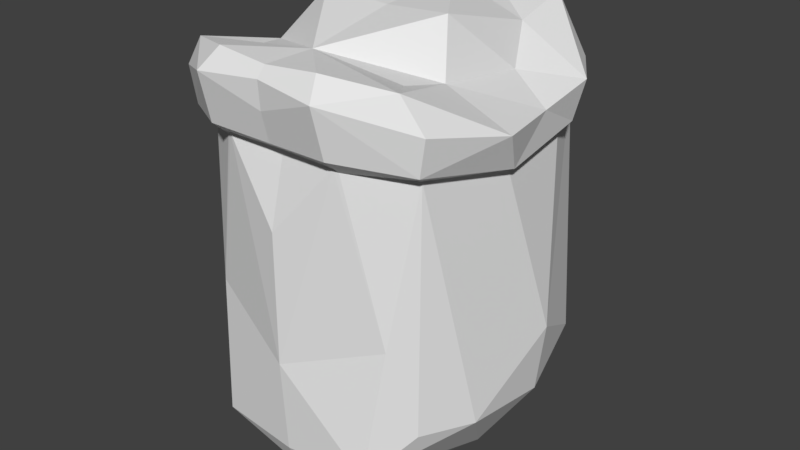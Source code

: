 # Source: Flour.blend  (saved by Blender 2.77.0; exported with 4.5.12 LTS)
import bpy
from mathutils import Matrix  # noqa: F401  (used for matrix-valued properties, if any)

bpy.ops.wm.read_factory_settings(use_empty=True)
scene = bpy.context.scene
scene.name = 'Scene'

# ---- collections
col_collection_1 = bpy.data.collections.new('Collection 1'); scene.collection.children.link(col_collection_1)

# ---- world
world_world = bpy.data.worlds.new('World'); scene.world = world_world
world_world.color = (0.05088, 0.05088, 0.05088)
world_world.use_sun_shadow = False
world_world.sun_shadow_jitter_overblur = 0.0
world_world.cycles.sampling_method = 'MANUAL'

# ---- meshes
me_cylinder_008 = bpy.data.meshes.new('Cylinder.008')
me_cylinder_008.from_pydata([(4.974, 16.87, 21.04), (7.941, -16.1, -40.5), (9.422, -24.51, 11.34), (7.852, -23.65, 21.4), (9.216, -26.3, 18.61), (6.571, 24.08, -36.81), (12.48, -22.45, -33.93), (15.54, -0.8609, -38.76), (10.38, 13.04, 19.44), (14.66, 13.48, -35.49), (9.363, 23.33, 21.11), (7.299, 26.26, -30.3), (12.12, -13.56, 18.06), (16.31, -19.42, 19.79), (21.79, 3.579, -29.21), (13.8, -7.919, 17.15), (18.71, -18.79, 9.915), (6.027, 26.73, 15.75), (18.62, 16.37, -26.11), (17.73, -17.43, -27.37), (21.36, -9.803, -27.72), (14.43, 5.791, 15.47), (19.67, -18.99, 15.18), (14.57, -20.03, -14.58), (10.96, 23.66, -14.52), (23.11, 3.512, -18.59), (23.24, -7.319, 12.77), (14.54, 23.05, 12.8), (20.73, 13.09, 13.58), (19.85, 11.7, 7.966), (20.94, 3.384, 12.23), (21.61, -4.056, 7.022), (9.977, -2.679, 23.78), (8.894, 25.12, -23.43), (6.147, 24.38, 13.11), (13.82, 20.76, 10.32), (18.6, 10.31, 7.238), (20.09, -3.267, 6.659), (17.47, -16.75, 8.599), (9.35, -22.03, 9.198), (8.688, -22.27, 9.583), (-4.974, 16.87, 21.04), (-3.317e-08, 4.474, -42.56), (-7.941, -16.1, -40.5), (-9.422, -24.51, 11.34), (-3.317e-08, -24.39, -20.15), (-7.852, -23.65, 21.4), (-3.317e-08, 12.07, 23.78), (-9.216, -26.3, 18.61), (-3.317e-08, -23.53, -34.3), (-6.571, 24.08, -36.81), (-12.48, -22.45, -33.93), (-15.54, -0.8609, -38.76), (-3.317e-08, -16.05, 20.66), (-10.38, 13.04, 19.44), (-3.317e-08, 24.86, -17.59), (-14.66, 13.48, -35.49), (-9.363, 23.33, 21.11), (-7.299, 26.26, -30.3), (-12.12, -13.56, 18.06), (-16.31, -19.42, 19.79), (-21.79, 3.579, -29.21), (-13.8, -7.919, 17.15), (-18.71, -18.79, 9.915), (-6.027, 26.73, 15.75), (-18.62, 16.37, -26.11), (-17.73, -17.43, -27.37), (-21.36, -9.803, -27.72), (-14.43, 5.791, 15.47), (-19.67, -18.99, 15.18), (-14.57, -20.03, -14.58), (-10.96, 23.66, -14.52), (-23.11, 3.512, -18.59), (-23.24, -7.319, 12.77), (-14.54, 23.05, 12.8), (-20.73, 13.09, 13.58), (-19.85, 11.7, 7.966), (-20.94, 3.384, 12.23), (-21.61, -4.056, 7.022), (-9.977, -2.679, 23.78), (-8.894, 25.12, -23.43), (-6.147, 24.38, 13.11), (-13.82, 20.76, 10.32), (-18.6, 10.31, 7.238), (-20.09, -3.267, 6.659), (-17.47, -16.75, 8.599), (-9.35, -22.03, 9.198), (-8.688, -22.27, 9.583), (-3.317e-08, 24.99, -26.47), (-3.317e-08, 26.69, 15.97), (-3.317e-08, 6.546, -42.12), (-3.317e-08, -21.78, -27.63), (-3.317e-08, -21.19, -39.16), (-3.317e-08, 24.37, 13.21), (-3.317e-08, -24.33, -0.7907), (-3.317e-08, 16.3, 20.76), (-3.317e-08, 18.57, 21.27), (-3.317e-08, -24.99, 15.32), (-3.317e-08, 23.68, -37.47), (-3.317e-08, 12.1, 23.68), (-3.317e-08, -25.25, 19.31), (-3.317e-08, 16.91, 20.99), (-3.317e-08, 4.258, -42.53), (-3.317e-08, 26.11, 18.22), (-3.317e-08, -2.312, 23.05), (-3.317e-08, 12.87, 23.33), (-3.317e-08, -15.63, 20.72), (-3.317e-08, -23.9, 10.94), (-3.317e-08, -23.92, 20.77), (-3.317e-08, 24.47, 21.75), (-3.317e-08, -15.95, 20.6), (-3.317e-08, 11.71, 23.78), (-3.317e-08, -16.29, 20.64), (-3.317e-08, -10.3, -41.08), (-3.317e-08, -21.72, 9.434)], [], [(1, 92, 113), (42, 90, 98, 5), (7, 42, 5), (17, 89, 103), (9, 7, 5), (53, 32, 104, 106), (6, 1, 7), (13, 12, 53), (13, 53, 3), (10, 17, 103, 109), (6, 7, 20), (6, 45, 49), (16, 4, 2), (18, 9, 5), (18, 14, 9), (32, 15, 21), (22, 13, 4), (34, 24, 55), (23, 45, 6), (25, 14, 18), (10, 28, 27), (8, 21, 28), (30, 21, 15), (13, 26, 15), (38, 20, 25), (21, 30, 28), (30, 15, 26), (37, 25, 36), (37, 38, 25), (35, 27, 29, 36), (42, 1, 113, 102), (2, 4, 97, 107), (3, 108, 100, 4), (42, 7, 1), (6, 49, 92), (1, 6, 92), (40, 114, 94, 45), (8, 0, 105, 99), (4, 13, 3), (32, 111, 104), (32, 8, 99, 111), (53, 15, 32), (15, 53, 12), (9, 14, 7), (10, 0, 8), (11, 18, 5), (19, 6, 20), (20, 7, 14), (40, 45, 23, 39), (10, 27, 17), (19, 23, 6), (30, 31, 29, 28), (16, 22, 4), (33, 55, 24), (10, 8, 28), (34, 35, 24), (38, 16, 2, 39), (25, 20, 14), (12, 13, 15), (18, 11, 33), (13, 22, 26), (16, 26, 22), (27, 28, 29), (30, 26, 31), (26, 16, 31), (8, 32, 21), (11, 88, 55, 33), (24, 18, 33), (2, 107, 114, 40), (2, 40, 39), (23, 38, 39), (19, 38, 23), (19, 20, 38), (31, 16, 38, 37), (31, 37, 36, 29), (25, 35, 36), (18, 35, 25), (18, 24, 35), (17, 27, 35, 34), (112, 108, 3, 53), (93, 89, 17, 34), (109, 96, 0, 10), (55, 93, 34), (101, 95, 0), (96, 101, 0), (100, 97, 4), (98, 88, 11, 5), (95, 105, 0), (43, 113, 92), (42, 50, 98, 90), (45, 49, 91), (52, 50, 42), (64, 103, 89), (56, 50, 52), (53, 106, 104, 79), (51, 52, 43), (60, 53, 59), (60, 46, 53), (57, 109, 103, 64), (51, 67, 52), (51, 49, 45), (63, 44, 48), (65, 50, 56), (65, 56, 61), (79, 68, 62), (69, 48, 60), (81, 55, 71), (70, 51, 45), (72, 65, 61), (57, 74, 75), (54, 75, 68), (77, 62, 68), (60, 62, 73), (85, 72, 67), (68, 75, 77), (77, 73, 62), (84, 83, 72), (84, 72, 85), (82, 83, 76, 74), (42, 90, 102), (42, 102, 113, 43), (44, 107, 97, 48), (46, 48, 100, 108), (42, 43, 52), (51, 92, 49), (43, 92, 51), (87, 45, 94, 114), (54, 99, 105, 41), (48, 46, 60), (79, 104, 111), (79, 111, 99, 54), (53, 79, 62), (62, 59, 53), (56, 52, 61), (57, 54, 41), (58, 50, 65), (66, 67, 51), (67, 61, 52), (87, 86, 70, 45), (57, 64, 74), (66, 51, 70), (77, 75, 76, 78), (63, 48, 69), (80, 71, 55), (57, 75, 54), (81, 71, 82), (85, 86, 44, 63), (72, 61, 67), (59, 62, 60), (65, 80, 58), (60, 73, 69), (63, 69, 73), (74, 76, 75), (77, 78, 73), (73, 78, 63), (54, 68, 79), (58, 80, 55, 88), (71, 80, 65), (44, 87, 114, 107), (44, 86, 87), (70, 86, 85), (66, 70, 85), (66, 85, 67), (78, 84, 85, 63), (78, 76, 83, 84), (72, 83, 82), (65, 72, 82), (65, 82, 71), (64, 81, 82, 74), (112, 53, 46, 108), (93, 81, 64, 89), (109, 57, 41, 96), (110, 53, 112), (55, 81, 93), (99, 47, 105), (101, 41, 95), (96, 41, 101), (106, 53, 110), (111, 47, 99), (100, 48, 97), (98, 50, 58, 88), (95, 41, 105)])
_ca = me_cylinder_008.color_attributes.new('Col', 'BYTE_COLOR', 'CORNER')
_ca.data.foreach_set('color', [0.5647, 0.2195, 0.05951, 1.0, 0.5647, 0.2195, 0.05951, 1.0, 0.5647, 0.2195, 0.05951, 1.0, 0.5647, 0.2195, 0.05951, 1.0, 0.5647, 0.2195, 0.05951, 1.0, 0.5647, 0.2195, 0.05951, 1.0, 0.5647, 0.2195, 0.05951, 1.0, 0.5647, 0.2195, 0.05951, 1.0, 0.5647, 0.2195, 0.05951, 1.0, 0.5647, 0.2195, 0.05951, 1.0, 0.2086, 0.08022, 0.03689, 1.0, 0.2086, 0.08022, 0.03689, 1.0, 0.2086, 0.08022, 0.03689, 1.0, 0.5647, 0.2195, 0.05951, 1.0, 0.5647, 0.2195, 0.05951, 1.0, 0.5647, 0.2195, 0.05951, 1.0, 0.9047, 0.9047, 0.9047, 1.0, 0.9047, 0.9047, 0.9047, 1.0, 0.9047, 0.9047, 0.9047, 1.0, 0.9047, 0.9047, 0.9047, 1.0, 0.5647, 0.2195, 0.05951, 1.0, 0.5647, 0.2195, 0.05951, 1.0, 0.5647, 0.2195, 0.05951, 1.0, 0.2086, 0.08022, 0.03689, 1.0, 0.2086, 0.08022, 0.03689, 1.0, 0.2086, 0.08022, 0.03689, 1.0, 0.2086, 0.08022, 0.03689, 1.0, 0.2086, 0.08022, 0.03689, 1.0, 0.2086, 0.08022, 0.03689, 1.0, 0.2086, 0.08022, 0.03689, 1.0, 0.2086, 0.08022, 0.03689, 1.0, 0.2086, 0.08022, 0.03689, 1.0, 0.2086, 0.08022, 0.03689, 1.0, 0.5647, 0.2195, 0.05951, 1.0, 0.5647, 0.2195, 0.05951, 1.0, 0.5647, 0.2195, 0.05951, 1.0, 0.5647, 0.2195, 0.05951, 1.0, 0.5647, 0.2195, 0.05951, 1.0, 0.5647, 0.2195, 0.05951, 1.0, 0.2086, 0.08022, 0.03689, 1.0, 0.2086, 0.08022, 0.03689, 1.0, 0.2086, 0.08022, 0.03689, 1.0, 0.5647, 0.2195, 0.05951, 1.0, 0.5647, 0.2195, 0.05951, 1.0, 0.5647, 0.2195, 0.05951, 1.0, 0.5647, 0.2195, 0.05951, 1.0, 0.5647, 0.2195, 0.05951, 1.0, 0.5647, 0.2195, 0.05951, 1.0, 0.9047, 0.9047, 0.9047, 1.0, 0.9047, 0.9047, 0.9047, 1.0, 0.9047, 0.9047, 0.9047, 1.0, 0.2086, 0.08022, 0.03689, 1.0, 0.2086, 0.08022, 0.03689, 1.0, 0.2086, 0.08022, 0.03689, 1.0, 0.5647, 0.2195, 0.05951, 1.0, 0.5647, 0.2195, 0.05951, 1.0, 0.5647, 0.2195, 0.05951, 1.0, 0.5647, 0.2195, 0.05951, 1.0, 0.5647, 0.2195, 0.05951, 1.0, 0.5647, 0.2195, 0.05951, 1.0, 0.5647, 0.2195, 0.05951, 1.0, 0.5647, 0.2195, 0.05951, 1.0, 0.5647, 0.2195, 0.05951, 1.0, 0.2086, 0.08022, 0.03689, 1.0, 0.2086, 0.08022, 0.03689, 1.0, 0.2086, 0.08022, 0.03689, 1.0, 0.2086, 0.08022, 0.03689, 1.0, 0.2086, 0.08022, 0.03689, 1.0, 0.2086, 0.08022, 0.03689, 1.0, 0.2086, 0.08022, 0.03689, 1.0, 0.2086, 0.08022, 0.03689, 1.0, 0.2086, 0.08022, 0.03689, 1.0, 0.2086, 0.08022, 0.03689, 1.0, 0.2086, 0.08022, 0.03689, 1.0, 0.2086, 0.08022, 0.03689, 1.0, 0.5647, 0.2195, 0.05951, 1.0, 0.5647, 0.2195, 0.05951, 1.0, 0.5647, 0.2195, 0.05951, 1.0, 0.2086, 0.08022, 0.03689, 1.0, 0.2086, 0.08022, 0.03689, 1.0, 0.2086, 0.08022, 0.03689, 1.0, 0.2086, 0.08022, 0.03689, 1.0, 0.2086, 0.08022, 0.03689, 1.0, 0.2086, 0.08022, 0.03689, 1.0, 0.5647, 0.2195, 0.05951, 1.0, 0.5647, 0.2195, 0.05951, 1.0, 0.5647, 0.2195, 0.05951, 1.0, 0.5647, 0.2195, 0.05951, 1.0, 0.5647, 0.2195, 0.05951, 1.0, 0.5647, 0.2195, 0.05951, 1.0, 0.2086, 0.08022, 0.03689, 1.0, 0.2086, 0.08022, 0.03689, 1.0, 0.2086, 0.08022, 0.03689, 1.0, 0.2086, 0.08022, 0.03689, 1.0, 0.5647, 0.2195, 0.05951, 1.0, 0.5647, 0.2195, 0.05951, 1.0, 0.5647, 0.2195, 0.05951, 1.0, 0.5647, 0.2195, 0.05951, 1.0, 0.2086, 0.08022, 0.03689, 1.0, 0.2086, 0.08022, 0.03689, 1.0, 0.2086, 0.08022, 0.03689, 1.0, 0.2086, 0.08022, 0.03689, 1.0, 0.2086, 0.08022, 0.03689, 1.0, 0.2086, 0.08022, 0.03689, 1.0, 0.2086, 0.08022, 0.03689, 1.0, 0.2086, 0.08022, 0.03689, 1.0, 0.5647, 0.2195, 0.05951, 1.0, 0.5647, 0.2195, 0.05951, 1.0, 0.5647, 0.2195, 0.05951, 1.0, 0.5647, 0.2195, 0.05951, 1.0, 0.5647, 0.2195, 0.05951, 1.0, 0.5647, 0.2195, 0.05951, 1.0, 0.5647, 0.2195, 0.05951, 1.0, 0.5647, 0.2195, 0.05951, 1.0, 0.5647, 0.2195, 0.05951, 1.0, 0.5647, 0.2195, 0.05951, 1.0, 0.5647, 0.2195, 0.05951, 1.0, 0.5647, 0.2195, 0.05951, 1.0, 0.5647, 0.2195, 0.05951, 1.0, 0.9047, 0.9047, 0.9047, 1.0, 0.9047, 0.9047, 0.9047, 1.0, 0.9047, 0.9047, 0.9047, 1.0, 0.9047, 0.9047, 0.9047, 1.0, 0.2086, 0.08022, 0.03689, 1.0, 0.2086, 0.08022, 0.03689, 1.0, 0.2086, 0.08022, 0.03689, 1.0, 0.9047, 0.9047, 0.9047, 1.0, 0.9047, 0.9047, 0.9047, 1.0, 0.9047, 0.9047, 0.9047, 1.0, 0.9047, 0.9047, 0.9047, 1.0, 0.9047, 0.9047, 0.9047, 1.0, 0.9047, 0.9047, 0.9047, 1.0, 0.9047, 0.9047, 0.9047, 1.0, 0.9047, 0.9047, 0.9047, 1.0, 0.9047, 0.9047, 0.9047, 1.0, 0.9047, 0.9047, 0.9047, 1.0, 0.9047, 0.9047, 0.9047, 1.0, 0.9047, 0.9047, 0.9047, 1.0, 0.9047, 0.9047, 0.9047, 1.0, 0.5647, 0.2195, 0.05951, 1.0, 0.5647, 0.2195, 0.05951, 1.0, 0.5647, 0.2195, 0.05951, 1.0, 0.2086, 0.08022, 0.03689, 1.0, 0.2086, 0.08022, 0.03689, 1.0, 0.2086, 0.08022, 0.03689, 1.0, 0.5647, 0.2195, 0.05951, 1.0, 0.5647, 0.2195, 0.05951, 1.0, 0.5647, 0.2195, 0.05951, 1.0, 0.5647, 0.2195, 0.05951, 1.0, 0.5647, 0.2195, 0.05951, 1.0, 0.5647, 0.2195, 0.05951, 1.0, 0.5647, 0.2195, 0.05951, 1.0, 0.5647, 0.2195, 0.05951, 1.0, 0.5647, 0.2195, 0.05951, 1.0, 0.5647, 0.2195, 0.05951, 1.0, 0.5647, 0.2195, 0.05951, 1.0, 0.5647, 0.2195, 0.05951, 1.0, 0.5647, 0.2195, 0.05951, 1.0, 0.2086, 0.08022, 0.03689, 1.0, 0.2086, 0.08022, 0.03689, 1.0, 0.2086, 0.08022, 0.03689, 1.0, 0.5647, 0.2195, 0.05951, 1.0, 0.5647, 0.2195, 0.05951, 1.0, 0.5647, 0.2195, 0.05951, 1.0, 0.2086, 0.08022, 0.03689, 1.0, 0.2086, 0.08022, 0.03689, 1.0, 0.2086, 0.08022, 0.03689, 1.0, 0.2086, 0.08022, 0.03689, 1.0, 0.2086, 0.08022, 0.03689, 1.0, 0.2086, 0.08022, 0.03689, 1.0, 0.2086, 0.08022, 0.03689, 1.0, 0.5647, 0.2195, 0.05951, 1.0, 0.5647, 0.2195, 0.05951, 1.0, 0.5647, 0.2195, 0.05951, 1.0, 0.2086, 0.08022, 0.03689, 1.0, 0.2086, 0.08022, 0.03689, 1.0, 0.2086, 0.08022, 0.03689, 1.0, 0.5647, 0.2195, 0.05951, 1.0, 0.5647, 0.2195, 0.05951, 1.0, 0.5647, 0.2195, 0.05951, 1.0, 0.2086, 0.08022, 0.03689, 1.0, 0.2086, 0.08022, 0.03689, 1.0, 0.2086, 0.08022, 0.03689, 1.0, 0.2086, 0.08022, 0.03689, 1.0, 0.5647, 0.2195, 0.05951, 1.0, 0.5647, 0.2195, 0.05951, 1.0, 0.5647, 0.2195, 0.05951, 1.0, 0.2086, 0.08022, 0.03689, 1.0, 0.2086, 0.08022, 0.03689, 1.0, 0.2086, 0.08022, 0.03689, 1.0, 0.5647, 0.2195, 0.05951, 1.0, 0.5647, 0.2195, 0.05951, 1.0, 0.5647, 0.2195, 0.05951, 1.0, 0.2086, 0.08022, 0.03689, 1.0, 0.2086, 0.08022, 0.03689, 1.0, 0.2086, 0.08022, 0.03689, 1.0, 0.2086, 0.08022, 0.03689, 1.0, 0.2086, 0.08022, 0.03689, 1.0, 0.2086, 0.08022, 0.03689, 1.0, 0.2086, 0.08022, 0.03689, 1.0, 0.2086, 0.08022, 0.03689, 1.0, 0.2086, 0.08022, 0.03689, 1.0, 0.2086, 0.08022, 0.03689, 1.0, 0.2086, 0.08022, 0.03689, 1.0, 0.2086, 0.08022, 0.03689, 1.0, 0.2086, 0.08022, 0.03689, 1.0, 0.2086, 0.08022, 0.03689, 1.0, 0.2086, 0.08022, 0.03689, 1.0, 0.9047, 0.9047, 0.9047, 1.0, 0.9047, 0.9047, 0.9047, 1.0, 0.9047, 0.9047, 0.9047, 1.0, 0.5647, 0.2195, 0.05951, 1.0, 0.5647, 0.2195, 0.05951, 1.0, 0.5647, 0.2195, 0.05951, 1.0, 0.5647, 0.2195, 0.05951, 1.0, 0.5647, 0.2195, 0.05951, 1.0, 0.5647, 0.2195, 0.05951, 1.0, 0.5647, 0.2195, 0.05951, 1.0, 0.2086, 0.08022, 0.03689, 1.0, 0.2086, 0.08022, 0.03689, 1.0, 0.2086, 0.08022, 0.03689, 1.0, 0.2086, 0.08022, 0.03689, 1.0, 0.2086, 0.08022, 0.03689, 1.0, 0.2086, 0.08022, 0.03689, 1.0, 0.2086, 0.08022, 0.03689, 1.0, 0.5647, 0.2195, 0.05951, 1.0, 0.5647, 0.2195, 0.05951, 1.0, 0.5647, 0.2195, 0.05951, 1.0, 0.5647, 0.2195, 0.05951, 1.0, 0.5647, 0.2195, 0.05951, 1.0, 0.5647, 0.2195, 0.05951, 1.0, 0.5647, 0.2195, 0.05951, 1.0, 0.5647, 0.2195, 0.05951, 1.0, 0.5647, 0.2195, 0.05951, 1.0, 0.2086, 0.08022, 0.03689, 1.0, 0.2086, 0.08022, 0.03689, 1.0, 0.2086, 0.08022, 0.03689, 1.0, 0.2086, 0.08022, 0.03689, 1.0, 0.2086, 0.08022, 0.03689, 1.0, 0.2086, 0.08022, 0.03689, 1.0, 0.2086, 0.08022, 0.03689, 1.0, 0.2086, 0.08022, 0.03689, 1.0, 0.5647, 0.2195, 0.05951, 1.0, 0.5647, 0.2195, 0.05951, 1.0, 0.5647, 0.2195, 0.05951, 1.0, 0.5647, 0.2195, 0.05951, 1.0, 0.5647, 0.2195, 0.05951, 1.0, 0.5647, 0.2195, 0.05951, 1.0, 0.5647, 0.2195, 0.05951, 1.0, 0.5647, 0.2195, 0.05951, 1.0, 0.5647, 0.2195, 0.05951, 1.0, 0.2086, 0.08022, 0.03689, 1.0, 0.2086, 0.08022, 0.03689, 1.0, 0.2086, 0.08022, 0.03689, 1.0, 0.2086, 0.08022, 0.03689, 1.0, 0.2086, 0.08022, 0.03689, 1.0, 0.2086, 0.08022, 0.03689, 1.0, 0.2086, 0.08022, 0.03689, 1.0, 0.2086, 0.08022, 0.03689, 1.0, 0.2086, 0.08022, 0.03689, 1.0, 0.2086, 0.08022, 0.03689, 1.0, 0.2086, 0.08022, 0.03689, 1.0, 0.2086, 0.08022, 0.03689, 1.0, 0.2086, 0.08022, 0.03689, 1.0, 0.2086, 0.08022, 0.03689, 1.0, 0.2086, 0.08022, 0.03689, 1.0, 0.2086, 0.08022, 0.03689, 1.0, 0.5647, 0.2195, 0.05951, 1.0, 0.5647, 0.2195, 0.05951, 1.0, 0.5647, 0.2195, 0.05951, 1.0, 0.9047, 0.9047, 0.9047, 1.0, 0.9047, 0.9047, 0.9047, 1.0, 0.9047, 0.9047, 0.9047, 1.0, 0.2086, 0.08022, 0.03689, 1.0, 0.2086, 0.08022, 0.03689, 1.0, 0.2086, 0.08022, 0.03689, 1.0, 0.2086, 0.08022, 0.03689, 1.0, 0.2086, 0.08022, 0.03689, 1.0, 0.2086, 0.08022, 0.03689, 1.0, 0.5647, 0.2195, 0.05951, 1.0, 0.5647, 0.2195, 0.05951, 1.0, 0.5647, 0.2195, 0.05951, 1.0, 0.5647, 0.2195, 0.05951, 1.0, 0.9047, 0.9047, 0.9047, 1.0, 0.9047, 0.9047, 0.9047, 1.0, 0.9047, 0.9047, 0.9047, 1.0, 0.5647, 0.2195, 0.05951, 1.0, 0.5647, 0.2195, 0.05951, 1.0, 0.5647, 0.2195, 0.05951, 1.0, 0.5647, 0.2195, 0.05951, 1.0, 0.5647, 0.2195, 0.05951, 1.0, 0.5647, 0.2195, 0.05951, 1.0, 0.5647, 0.2195, 0.05951, 1.0, 0.5647, 0.2195, 0.05951, 1.0, 0.5647, 0.2195, 0.05951, 1.0, 0.5647, 0.2195, 0.05951, 1.0, 0.5647, 0.2195, 0.05951, 1.0, 0.5647, 0.2195, 0.05951, 1.0, 0.5647, 0.2195, 0.05951, 1.0, 0.2086, 0.08022, 0.03689, 1.0, 0.2086, 0.08022, 0.03689, 1.0, 0.2086, 0.08022, 0.03689, 1.0, 0.5647, 0.2195, 0.05951, 1.0, 0.5647, 0.2195, 0.05951, 1.0, 0.5647, 0.2195, 0.05951, 1.0, 0.9047, 0.9047, 0.9047, 1.0, 0.9047, 0.9047, 0.9047, 1.0, 0.9047, 0.9047, 0.9047, 1.0, 0.9047, 0.9047, 0.9047, 1.0, 0.5647, 0.2195, 0.05951, 1.0, 0.5647, 0.2195, 0.05951, 1.0, 0.5647, 0.2195, 0.05951, 1.0, 0.2086, 0.08022, 0.03689, 1.0, 0.2086, 0.08022, 0.03689, 1.0, 0.2086, 0.08022, 0.03689, 1.0, 0.2086, 0.08022, 0.03689, 1.0, 0.2086, 0.08022, 0.03689, 1.0, 0.2086, 0.08022, 0.03689, 1.0, 0.2086, 0.08022, 0.03689, 1.0, 0.2086, 0.08022, 0.03689, 1.0, 0.2086, 0.08022, 0.03689, 1.0, 0.2086, 0.08022, 0.03689, 1.0, 0.5647, 0.2195, 0.05951, 1.0, 0.5647, 0.2195, 0.05951, 1.0, 0.5647, 0.2195, 0.05951, 1.0, 0.5647, 0.2195, 0.05951, 1.0, 0.5647, 0.2195, 0.05951, 1.0, 0.5647, 0.2195, 0.05951, 1.0, 0.2086, 0.08022, 0.03689, 1.0, 0.2086, 0.08022, 0.03689, 1.0, 0.2086, 0.08022, 0.03689, 1.0, 0.5647, 0.2195, 0.05951, 1.0, 0.5647, 0.2195, 0.05951, 1.0, 0.5647, 0.2195, 0.05951, 1.0, 0.5647, 0.2195, 0.05951, 1.0, 0.5647, 0.2195, 0.05951, 1.0, 0.5647, 0.2195, 0.05951, 1.0, 0.9047, 0.9047, 0.9047, 1.0, 0.9047, 0.9047, 0.9047, 1.0, 0.9047, 0.9047, 0.9047, 1.0, 0.2086, 0.08022, 0.03689, 1.0, 0.2086, 0.08022, 0.03689, 1.0, 0.2086, 0.08022, 0.03689, 1.0, 0.5647, 0.2195, 0.05951, 1.0, 0.5647, 0.2195, 0.05951, 1.0, 0.5647, 0.2195, 0.05951, 1.0, 0.5647, 0.2195, 0.05951, 1.0, 0.5647, 0.2195, 0.05951, 1.0, 0.5647, 0.2195, 0.05951, 1.0, 0.5647, 0.2195, 0.05951, 1.0, 0.5647, 0.2195, 0.05951, 1.0, 0.5647, 0.2195, 0.05951, 1.0, 0.2086, 0.08022, 0.03689, 1.0, 0.2086, 0.08022, 0.03689, 1.0, 0.2086, 0.08022, 0.03689, 1.0, 0.2086, 0.08022, 0.03689, 1.0, 0.2086, 0.08022, 0.03689, 1.0, 0.2086, 0.08022, 0.03689, 1.0, 0.2086, 0.08022, 0.03689, 1.0, 0.2086, 0.08022, 0.03689, 1.0, 0.2086, 0.08022, 0.03689, 1.0, 0.2086, 0.08022, 0.03689, 1.0, 0.2086, 0.08022, 0.03689, 1.0, 0.2086, 0.08022, 0.03689, 1.0, 0.5647, 0.2195, 0.05951, 1.0, 0.5647, 0.2195, 0.05951, 1.0, 0.5647, 0.2195, 0.05951, 1.0, 0.2086, 0.08022, 0.03689, 1.0, 0.2086, 0.08022, 0.03689, 1.0, 0.2086, 0.08022, 0.03689, 1.0, 0.2086, 0.08022, 0.03689, 1.0, 0.2086, 0.08022, 0.03689, 1.0, 0.2086, 0.08022, 0.03689, 1.0, 0.5647, 0.2195, 0.05951, 1.0, 0.5647, 0.2195, 0.05951, 1.0, 0.5647, 0.2195, 0.05951, 1.0, 0.5647, 0.2195, 0.05951, 1.0, 0.5647, 0.2195, 0.05951, 1.0, 0.5647, 0.2195, 0.05951, 1.0, 0.2086, 0.08022, 0.03689, 1.0, 0.2086, 0.08022, 0.03689, 1.0, 0.2086, 0.08022, 0.03689, 1.0, 0.2086, 0.08022, 0.03689, 1.0, 0.5647, 0.2195, 0.05951, 1.0, 0.5647, 0.2195, 0.05951, 1.0, 0.5647, 0.2195, 0.05951, 1.0, 0.5647, 0.2195, 0.05951, 1.0, 0.5647, 0.2195, 0.05951, 1.0, 0.5647, 0.2195, 0.05951, 1.0, 0.5647, 0.2195, 0.05951, 1.0, 0.2086, 0.08022, 0.03689, 1.0, 0.2086, 0.08022, 0.03689, 1.0, 0.2086, 0.08022, 0.03689, 1.0, 0.2086, 0.08022, 0.03689, 1.0, 0.2086, 0.08022, 0.03689, 1.0, 0.2086, 0.08022, 0.03689, 1.0, 0.2086, 0.08022, 0.03689, 1.0, 0.2086, 0.08022, 0.03689, 1.0, 0.5647, 0.2195, 0.05951, 1.0, 0.5647, 0.2195, 0.05951, 1.0, 0.5647, 0.2195, 0.05951, 1.0, 0.5647, 0.2195, 0.05951, 1.0, 0.5647, 0.2195, 0.05951, 1.0, 0.5647, 0.2195, 0.05951, 1.0, 0.5647, 0.2195, 0.05951, 1.0, 0.5647, 0.2195, 0.05951, 1.0, 0.5647, 0.2195, 0.05951, 1.0, 0.5647, 0.2195, 0.05951, 1.0, 0.5647, 0.2195, 0.05951, 1.0, 0.5647, 0.2195, 0.05951, 1.0, 0.5647, 0.2195, 0.05951, 1.0, 0.9047, 0.9047, 0.9047, 1.0, 0.9047, 0.9047, 0.9047, 1.0, 0.9047, 0.9047, 0.9047, 1.0, 0.9047, 0.9047, 0.9047, 1.0, 0.2086, 0.08022, 0.03689, 1.0, 0.2086, 0.08022, 0.03689, 1.0, 0.2086, 0.08022, 0.03689, 1.0, 0.9047, 0.9047, 0.9047, 1.0, 0.9047, 0.9047, 0.9047, 1.0, 0.9047, 0.9047, 0.9047, 1.0, 0.9047, 0.9047, 0.9047, 1.0, 0.9047, 0.9047, 0.9047, 1.0, 0.9047, 0.9047, 0.9047, 1.0, 0.9047, 0.9047, 0.9047, 1.0, 0.9047, 0.9047, 0.9047, 1.0, 0.9047, 0.9047, 0.9047, 1.0, 0.9047, 0.9047, 0.9047, 1.0, 0.9047, 0.9047, 0.9047, 1.0, 0.9047, 0.9047, 0.9047, 1.0, 0.9047, 0.9047, 0.9047, 1.0, 0.5647, 0.2195, 0.05951, 1.0, 0.5647, 0.2195, 0.05951, 1.0, 0.5647, 0.2195, 0.05951, 1.0, 0.2086, 0.08022, 0.03689, 1.0, 0.2086, 0.08022, 0.03689, 1.0, 0.2086, 0.08022, 0.03689, 1.0, 0.5647, 0.2195, 0.05951, 1.0, 0.5647, 0.2195, 0.05951, 1.0, 0.5647, 0.2195, 0.05951, 1.0, 0.5647, 0.2195, 0.05951, 1.0, 0.5647, 0.2195, 0.05951, 1.0, 0.5647, 0.2195, 0.05951, 1.0, 0.5647, 0.2195, 0.05951, 1.0, 0.5647, 0.2195, 0.05951, 1.0, 0.5647, 0.2195, 0.05951, 1.0, 0.5647, 0.2195, 0.05951, 1.0, 0.5647, 0.2195, 0.05951, 1.0, 0.5647, 0.2195, 0.05951, 1.0, 0.5647, 0.2195, 0.05951, 1.0, 0.2086, 0.08022, 0.03689, 1.0, 0.2086, 0.08022, 0.03689, 1.0, 0.2086, 0.08022, 0.03689, 1.0, 0.5647, 0.2195, 0.05951, 1.0, 0.5647, 0.2195, 0.05951, 1.0, 0.5647, 0.2195, 0.05951, 1.0, 0.2086, 0.08022, 0.03689, 1.0, 0.2086, 0.08022, 0.03689, 1.0, 0.2086, 0.08022, 0.03689, 1.0, 0.2086, 0.08022, 0.03689, 1.0, 0.2086, 0.08022, 0.03689, 1.0, 0.2086, 0.08022, 0.03689, 1.0, 0.2086, 0.08022, 0.03689, 1.0, 0.5647, 0.2195, 0.05951, 1.0, 0.5647, 0.2195, 0.05951, 1.0, 0.5647, 0.2195, 0.05951, 1.0, 0.2086, 0.08022, 0.03689, 1.0, 0.2086, 0.08022, 0.03689, 1.0, 0.2086, 0.08022, 0.03689, 1.0, 0.5647, 0.2195, 0.05951, 1.0, 0.5647, 0.2195, 0.05951, 1.0, 0.5647, 0.2195, 0.05951, 1.0, 0.2086, 0.08022, 0.03689, 1.0, 0.2086, 0.08022, 0.03689, 1.0, 0.2086, 0.08022, 0.03689, 1.0, 0.2086, 0.08022, 0.03689, 1.0, 0.5647, 0.2195, 0.05951, 1.0, 0.5647, 0.2195, 0.05951, 1.0, 0.5647, 0.2195, 0.05951, 1.0, 0.2086, 0.08022, 0.03689, 1.0, 0.2086, 0.08022, 0.03689, 1.0, 0.2086, 0.08022, 0.03689, 1.0, 0.5647, 0.2195, 0.05951, 1.0, 0.5647, 0.2195, 0.05951, 1.0, 0.5647, 0.2195, 0.05951, 1.0, 0.2086, 0.08022, 0.03689, 1.0, 0.2086, 0.08022, 0.03689, 1.0, 0.2086, 0.08022, 0.03689, 1.0, 0.2086, 0.08022, 0.03689, 1.0, 0.2086, 0.08022, 0.03689, 1.0, 0.2086, 0.08022, 0.03689, 1.0, 0.2086, 0.08022, 0.03689, 1.0, 0.2086, 0.08022, 0.03689, 1.0, 0.2086, 0.08022, 0.03689, 1.0, 0.2086, 0.08022, 0.03689, 1.0, 0.2086, 0.08022, 0.03689, 1.0, 0.2086, 0.08022, 0.03689, 1.0, 0.2086, 0.08022, 0.03689, 1.0, 0.2086, 0.08022, 0.03689, 1.0, 0.2086, 0.08022, 0.03689, 1.0, 0.9047, 0.9047, 0.9047, 1.0, 0.9047, 0.9047, 0.9047, 1.0, 0.9047, 0.9047, 0.9047, 1.0, 0.5647, 0.2195, 0.05951, 1.0, 0.5647, 0.2195, 0.05951, 1.0, 0.5647, 0.2195, 0.05951, 1.0, 0.5647, 0.2195, 0.05951, 1.0, 0.5647, 0.2195, 0.05951, 1.0, 0.5647, 0.2195, 0.05951, 1.0, 0.5647, 0.2195, 0.05951, 1.0, 0.2086, 0.08022, 0.03689, 1.0, 0.2086, 0.08022, 0.03689, 1.0, 0.2086, 0.08022, 0.03689, 1.0, 0.2086, 0.08022, 0.03689, 1.0, 0.2086, 0.08022, 0.03689, 1.0, 0.2086, 0.08022, 0.03689, 1.0, 0.2086, 0.08022, 0.03689, 1.0, 0.5647, 0.2195, 0.05951, 1.0, 0.5647, 0.2195, 0.05951, 1.0, 0.5647, 0.2195, 0.05951, 1.0, 0.5647, 0.2195, 0.05951, 1.0, 0.5647, 0.2195, 0.05951, 1.0, 0.5647, 0.2195, 0.05951, 1.0, 0.5647, 0.2195, 0.05951, 1.0, 0.5647, 0.2195, 0.05951, 1.0, 0.5647, 0.2195, 0.05951, 1.0, 0.2086, 0.08022, 0.03689, 1.0, 0.2086, 0.08022, 0.03689, 1.0, 0.2086, 0.08022, 0.03689, 1.0, 0.2086, 0.08022, 0.03689, 1.0, 0.2086, 0.08022, 0.03689, 1.0, 0.2086, 0.08022, 0.03689, 1.0, 0.2086, 0.08022, 0.03689, 1.0, 0.2086, 0.08022, 0.03689, 1.0, 0.5647, 0.2195, 0.05951, 1.0, 0.5647, 0.2195, 0.05951, 1.0, 0.5647, 0.2195, 0.05951, 1.0, 0.5647, 0.2195, 0.05951, 1.0, 0.5647, 0.2195, 0.05951, 1.0, 0.5647, 0.2195, 0.05951, 1.0, 0.5647, 0.2195, 0.05951, 1.0, 0.5647, 0.2195, 0.05951, 1.0, 0.5647, 0.2195, 0.05951, 1.0, 0.2086, 0.08022, 0.03689, 1.0, 0.2086, 0.08022, 0.03689, 1.0, 0.2086, 0.08022, 0.03689, 1.0, 0.2086, 0.08022, 0.03689, 1.0, 0.2086, 0.08022, 0.03689, 1.0, 0.2086, 0.08022, 0.03689, 1.0, 0.2086, 0.08022, 0.03689, 1.0, 0.2086, 0.08022, 0.03689, 1.0, 0.2086, 0.08022, 0.03689, 1.0, 0.2086, 0.08022, 0.03689, 1.0, 0.2086, 0.08022, 0.03689, 1.0, 0.2086, 0.08022, 0.03689, 1.0, 0.2086, 0.08022, 0.03689, 1.0, 0.2086, 0.08022, 0.03689, 1.0, 0.2086, 0.08022, 0.03689, 1.0, 0.2086, 0.08022, 0.03689, 1.0, 0.2086, 0.08022, 0.03689, 1.0, 0.2086, 0.08022, 0.03689, 1.0, 0.2086, 0.08022, 0.03689, 1.0, 0.5647, 0.2195, 0.05951, 1.0, 0.5647, 0.2195, 0.05951, 1.0, 0.5647, 0.2195, 0.05951, 1.0, 0.9047, 0.9047, 0.9047, 1.0, 0.9047, 0.9047, 0.9047, 1.0, 0.9047, 0.9047, 0.9047, 1.0, 0.9047, 0.9047, 0.9047, 1.0, 0.9047, 0.9047, 0.9047, 1.0, 0.9047, 0.9047, 0.9047, 1.0, 0.2086, 0.08022, 0.03689, 1.0, 0.2086, 0.08022, 0.03689, 1.0, 0.2086, 0.08022, 0.03689, 1.0, 0.9047, 0.9047, 0.9047, 1.0, 0.9047, 0.9047, 0.9047, 1.0, 0.9047, 0.9047, 0.9047, 1.0, 0.9047, 0.9047, 0.9047, 1.0, 0.9047, 0.9047, 0.9047, 1.0, 0.9047, 0.9047, 0.9047, 1.0, 0.2086, 0.08022, 0.03689, 1.0, 0.2086, 0.08022, 0.03689, 1.0, 0.2086, 0.08022, 0.03689, 1.0, 0.5647, 0.2195, 0.05951, 1.0, 0.5647, 0.2195, 0.05951, 1.0, 0.5647, 0.2195, 0.05951, 1.0, 0.5647, 0.2195, 0.05951, 1.0, 0.9047, 0.9047, 0.9047, 1.0, 0.9047, 0.9047, 0.9047, 1.0, 0.9047, 0.9047, 0.9047, 1.0])
me_cylinder_008.use_remesh_preserve_volume = False
me_cylinder_008.use_remesh_preserve_attributes = False
me_cylinder_008.use_mirror_vertex_groups = False
me_cylinder_008.update()

# ---- objects
ob_flour = bpy.data.objects.new('FLOUR', me_cylinder_008)

# ---- transforms, parenting, visibility, modifiers, constraints
ob_flour.location = (7.94e-10, -0.02328, 0.805)
ob_flour.scale = (0.02394, 0.02394, 0.02394)
ob_flour.lineart.crease_threshold = 0.0
_m = ob_flour.modifiers.new('Triangulate', 'TRIANGULATE')

# ---- collection membership
col_collection_1.objects.link(ob_flour)

# ---- scene / render settings (as saved in the file)
scene.frame_start = 1; scene.frame_end = 250; scene.frame_set(1)
scene.render.engine = 'BLENDER_EEVEE_NEXT'
scene.render.resolution_percentage = 50
scene.render.dither_intensity = 0.0
scene.cycles.use_denoising = False
scene.cycles.samples = 128
scene.cycles.sampling_pattern = 'TABULATED_SOBOL'
scene.cycles.light_sampling_threshold = 0.0
scene.cycles.use_adaptive_sampling = False
scene.cycles.use_light_tree = False
scene.cycles.blur_glossy = 0.0
scene.cycles.sample_clamp_indirect = 0.0
scene.view_settings.view_transform = 'Standard'
bpy.context.view_layer.update()

# ---- added for rendering (the .blend has no active camera and no usable light): camera, sun
cam_auto = bpy.data.cameras.new('AutoCamera')
cam_auto.lens = 50.0
cam_auto.sensor_width = 36.0
cam_auto.clip_end = 1000.0
ob_auto_camera = bpy.data.objects.new('AutoCamera', cam_auto)
scene.collection.objects.link(ob_auto_camera)
ob_auto_camera.location = (2.14412, -2.59111, 2.2957)
ob_auto_camera.rotation_euler = (1.09748, -7.21219e-08, 0.694738)
scene.camera = ob_auto_camera
light_auto_sun = bpy.data.lights.new('AutoSun', 'SUN')
light_auto_sun.energy = 3.0
light_auto_sun.angle = 0.0523599
ob_auto_sun = bpy.data.objects.new('AutoSun', light_auto_sun)
scene.collection.objects.link(ob_auto_sun)
ob_auto_sun.rotation_euler = (0.872665, 0.174533, 0.523599)
bpy.context.view_layer.update()
